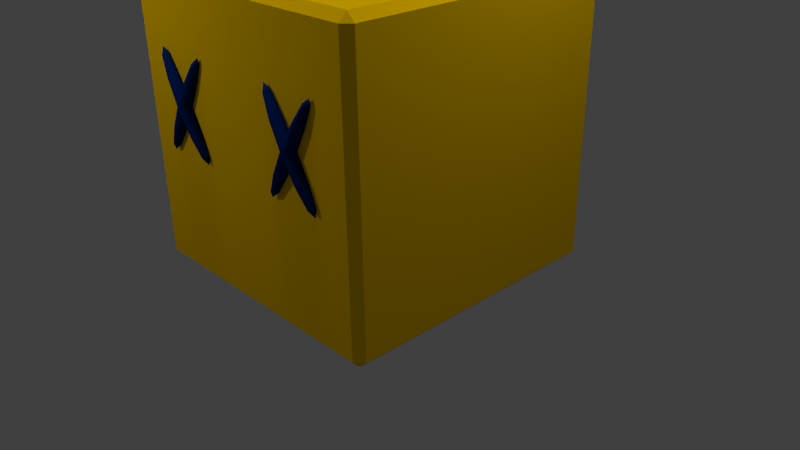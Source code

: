 # Source: tuti2-3.blend  (saved by Blender 2.71.0; exported with 4.5.12 LTS)
import bpy
from mathutils import Matrix  # noqa: F401  (used for matrix-valued properties, if any)

bpy.ops.wm.read_factory_settings(use_empty=True)
scene = bpy.context.scene
scene.name = 'Scene'

# ---- collections
col_collection_1 = bpy.data.collections.new('Collection 1'); scene.collection.children.link(col_collection_1)

# ---- materials (node trees are filled in below, after node groups)
mat_material = bpy.data.materials.new('Material')
mat_material.alpha_threshold = 0.0
mat_material.use_transparent_shadow = False
mat_material.diffuse_color = (1.0, 0.5951, 0.0, 1.0)
mat_material.roughness = 0.5
mat_material.specular_intensity = 0.597
mat_material.line_color = (0.0, 0.0, 0.0, 0.15)
mat_material_001 = bpy.data.materials.new('Material.001')
mat_material_001.alpha_threshold = 0.0
mat_material_001.use_transparent_shadow = False
mat_material_001.diffuse_color = (0.0, 0.01855, 0.1329, 1.0)
mat_material_001.roughness = 0.5
mat_material_001.specular_intensity = 1.0
mat_material_001.line_color = (0.0, 0.0, 0.0, 0.9)

# ---- material node trees

# ---- world
world_world = bpy.data.worlds.new('World'); scene.world = world_world
world_world.color = (0.05088, 0.05088, 0.05088)
world_world.use_sun_shadow = False
world_world.sun_shadow_jitter_overblur = 0.0
world_world.cycles.sampling_method = 'MANUAL'
world_world.cycles.sample_map_resolution = 256

# ---- cameras
cam_camera = bpy.data.cameras.new('Camera')
cam_camera.clip_end = 100.0
cam_camera.lens = 35.0
cam_camera.sensor_width = 32.0
cam_camera.sensor_height = 18.0
cam_camera.ortho_scale = 7.314
cam_camera.dof.focus_distance = 0.0
cam_camera.dof.aperture_fstop = 128.0

# ---- lights
light_point_003 = bpy.data.lights.new('Point.003', 'POINT')
light_point_003.transmission_factor = 0.0
light_point_003.energy = 100.0
light_point_003.shadow_buffer_clip_start = 0.5
light_point_003.shadow_soft_size = 0.1
light_point_003.shadow_maximum_resolution = 0.006
light_point_003.use_absolute_resolution = True
light_point_003.cycles.use_multiple_importance_sampling = False
light_point_002 = bpy.data.lights.new('Point.002', 'POINT')
light_point_002.transmission_factor = 0.0
light_point_002.energy = 100.0
light_point_002.shadow_buffer_clip_start = 0.5
light_point_002.shadow_soft_size = 0.1
light_point_002.shadow_maximum_resolution = 0.006
light_point_002.use_absolute_resolution = True
light_point_002.cycles.use_multiple_importance_sampling = False
light_point_001 = bpy.data.lights.new('Point.001', 'POINT')
light_point_001.transmission_factor = 0.0
light_point_001.energy = 100.0
light_point_001.shadow_buffer_clip_start = 0.5
light_point_001.shadow_soft_size = 0.1
light_point_001.shadow_maximum_resolution = 0.006
light_point_001.use_absolute_resolution = True
light_point_001.cycles.use_multiple_importance_sampling = False
light_point = bpy.data.lights.new('Point', 'POINT')
light_point.transmission_factor = 0.0
light_point.energy = 100.0
light_point.shadow_buffer_clip_start = 0.5
light_point.shadow_soft_size = 0.1
light_point.shadow_maximum_resolution = 0.006
light_point.use_absolute_resolution = True
light_point.cycles.use_multiple_importance_sampling = False
light_sun = bpy.data.lights.new('Sun', 'SUN')
light_sun.transmission_factor = 0.0
light_sun.angle = 0.1993
light_sun.energy = 1.0
light_sun.shadow_buffer_clip_start = 0.5
light_sun.shadow_soft_size = 0.1
light_sun.shadow_cascade_max_distance = 1000.0
light_sun.cycles.use_multiple_importance_sampling = False
light_lamp = bpy.data.lights.new('Lamp', 'POINT')
light_lamp.transmission_factor = 0.0
light_lamp.cutoff_distance = 30.0
light_lamp.energy = 100.0
light_lamp.shadow_buffer_clip_start = 1.001
light_lamp.shadow_soft_size = 0.1
light_lamp.shadow_maximum_resolution = 0.006
light_lamp.use_absolute_resolution = True
light_lamp.cycles.use_multiple_importance_sampling = False

# ---- meshes
me_cube = bpy.data.meshes.new('Cube')
me_cube.from_pydata([(1.839, -1.149, 1.786), (1.849, -1.231, 1.67), (1.839, -1.238, 1.673), (1.839, -1.08, 1.881), (1.874, -1.074, 1.877), (1.874, -1.227, 1.667), (1.874, -1.307, 1.604), (1.839, -1.255, 1.663), (1.839, -0.8946, 2.182), (1.874, -0.8885, 2.179), (1.917, -1.081, 1.882), (1.899, -1.231, 1.67), (1.839, -1.274, 1.661), (1.839, -0.7266, 2.493), (1.874, -0.7205, 2.49), (1.924, -0.8972, 2.184), (1.949, -1.102, 1.894), (1.917, -1.243, 1.676), (1.839, -1.282, 1.678), (1.839, -0.6789, 2.6), (1.849, -0.6192, 2.73), (1.874, -0.6149, 2.727), (1.917, -0.728, 2.494), (1.961, -0.921, 2.197), (1.961, -1.13, 1.91), (1.924, -1.26, 1.686), (1.849, -1.288, 1.702), (1.839, -1.281, 1.698), (1.839, -0.6258, 2.734), (1.874, -0.6, 2.828), (1.899, -0.6192, 2.73), (1.949, -0.7486, 2.506), (1.974, -0.9535, 2.216), (1.949, -1.158, 1.926), (1.917, -1.276, 1.695), (1.874, -1.292, 1.705), (1.839, -1.228, 1.832), (1.839, -0.6252, 2.754), (1.917, -0.6311, 2.737), (1.961, -0.7767, 2.522), (1.961, -0.9859, 2.235), (1.917, -1.179, 1.938), (1.899, -1.288, 1.702), (1.874, -1.186, 1.942), (1.839, -1.18, 1.939), (1.839, -0.6332, 2.771), (1.924, -0.6474, 2.746), (1.949, -0.8049, 2.538), (1.924, -1.01, 2.249), (1.874, -1.018, 2.254), (1.839, -1.012, 2.25), (1.839, -0.6515, 2.769), (1.917, -0.6636, 2.756), (1.917, -0.8254, 2.55), (1.874, -0.833, 2.555), (1.839, -0.8269, 2.551), (1.839, -0.669, 2.759), (1.849, -0.6755, 2.762), (1.899, -0.6755, 2.762), (1.874, -0.6798, 2.765), (1.839, -0.7578, 2.646), (1.839, -0.6789, 1.832), (1.849, -0.6192, 1.702), (1.839, -0.6258, 1.698), (1.839, -0.7266, 1.939), (1.874, -0.7205, 1.942), (1.874, -0.6149, 1.705), (1.874, -0.6, 1.604), (1.839, -0.6252, 1.678), (1.839, -0.8946, 2.25), (1.874, -0.8885, 2.254), (1.917, -0.728, 1.938), (1.899, -0.6192, 1.702), (1.839, -0.6332, 1.661), (1.839, -1.08, 2.551), (1.874, -1.074, 2.555), (1.924, -0.8972, 2.249), (1.949, -0.7486, 1.926), (1.917, -0.6311, 1.695), (1.839, -0.6515, 1.663), (1.839, -1.149, 2.646), (1.849, -1.231, 2.762), (1.874, -1.227, 2.765), (1.917, -1.081, 2.55), (1.961, -0.921, 2.235), (1.961, -0.7767, 1.91), (1.924, -0.6474, 1.686), (1.849, -0.6755, 1.67), (1.839, -0.669, 1.673), (1.839, -1.238, 2.759), (1.874, -1.307, 2.828), (1.899, -1.231, 2.762), (1.949, -1.102, 2.538), (1.974, -0.9535, 2.216), (1.949, -0.8049, 1.894), (1.917, -0.6636, 1.676), (1.874, -0.6798, 1.667), (1.839, -0.7578, 1.786), (1.839, -1.255, 2.769), (1.917, -1.243, 2.756), (1.961, -1.13, 2.522), (1.961, -0.9859, 2.197), (1.917, -0.8254, 1.882), (1.899, -0.6755, 1.67), (1.874, -0.833, 1.877), (1.839, -0.8269, 1.881), (1.839, -1.274, 2.771), (1.924, -1.26, 2.746), (1.949, -1.158, 2.506), (1.924, -1.01, 2.184), (1.874, -1.018, 2.179), (1.839, -1.012, 2.182), (1.839, -1.282, 2.754), (1.917, -1.276, 2.737), (1.917, -1.179, 2.494), (1.874, -1.186, 2.49), (1.839, -1.18, 2.493), (1.839, -1.281, 2.734), (1.849, -1.288, 2.73), (1.899, -1.288, 2.73), (1.874, -1.292, 2.727), (1.839, -1.228, 2.6), (1.839, 1.149, 1.786), (1.849, 1.231, 1.67), (1.839, 1.238, 1.673), (1.839, 1.08, 1.881), (1.874, 1.074, 1.877), (1.874, 1.227, 1.667), (1.874, 1.307, 1.604), (1.839, 1.255, 1.663), (1.839, 0.8946, 2.182), (1.874, 0.8885, 2.179), (1.917, 1.081, 1.882), (1.899, 1.231, 1.67), (1.839, 1.274, 1.661), (1.839, 0.7266, 2.493), (1.874, 0.7205, 2.49), (1.924, 0.8972, 2.184), (1.949, 1.102, 1.894), (1.917, 1.243, 1.676), (1.839, 1.282, 1.678), (1.839, 0.6789, 2.6), (1.849, 0.6192, 2.73), (1.874, 0.6149, 2.727), (1.917, 0.728, 2.494), (1.961, 0.921, 2.197), (1.961, 1.13, 1.91), (1.924, 1.26, 1.686), (1.849, 1.288, 1.702), (1.839, 1.281, 1.698), (1.839, 0.6258, 2.734), (1.874, 0.6, 2.828), (1.899, 0.6192, 2.73), (1.949, 0.7486, 2.506), (1.974, 0.9535, 2.216), (1.949, 1.158, 1.926), (1.917, 1.276, 1.695), (1.874, 1.292, 1.705), (1.839, 1.228, 1.832), (1.839, 0.6252, 2.754), (1.917, 0.6311, 2.737), (1.961, 0.7767, 2.522), (1.961, 0.9859, 2.235), (1.917, 1.179, 1.938), (1.899, 1.288, 1.702), (1.874, 1.186, 1.942), (1.839, 1.18, 1.939), (1.839, 0.6332, 2.771), (1.924, 0.6474, 2.746), (1.949, 0.8049, 2.538), (1.924, 1.01, 2.249), (1.874, 1.018, 2.254), (1.839, 1.012, 2.25), (1.839, 0.6515, 2.769), (1.917, 0.6636, 2.756), (1.917, 0.8254, 2.55), (1.874, 0.833, 2.555), (1.839, 0.8269, 2.551), (1.839, 0.669, 2.759), (1.849, 0.6755, 2.762), (1.899, 0.6755, 2.762), (1.874, 0.6798, 2.765), (1.839, 0.7578, 2.646), (1.839, 0.6789, 1.832), (1.849, 0.6192, 1.702), (1.839, 0.6258, 1.698), (1.839, 0.7266, 1.939), (1.874, 0.7205, 1.942), (1.874, 0.6149, 1.705), (1.874, 0.6, 1.604), (1.839, 0.6252, 1.678), (1.839, 0.8946, 2.25), (1.874, 0.8885, 2.254), (1.917, 0.728, 1.938), (1.899, 0.6192, 1.702), (1.839, 0.6332, 1.661), (1.839, 1.08, 2.551), (1.874, 1.074, 2.555), (1.924, 0.8972, 2.249), (1.949, 0.7486, 1.926), (1.917, 0.6311, 1.695), (1.839, 0.6515, 1.663), (1.839, 1.149, 2.646), (1.849, 1.231, 2.762), (1.874, 1.227, 2.765), (1.917, 1.081, 2.55), (1.961, 0.921, 2.235), (1.961, 0.7767, 1.91), (1.924, 0.6474, 1.686), (1.849, 0.6755, 1.67), (1.839, 0.669, 1.673), (1.839, 1.238, 2.759), (1.874, 1.307, 2.828), (1.899, 1.231, 2.762), (1.949, 1.102, 2.538), (1.974, 0.9535, 2.216), (1.949, 0.8049, 1.894), (1.917, 0.6636, 1.676), (1.874, 0.6798, 1.667), (1.839, 0.7578, 1.786), (1.839, 1.255, 2.769), (1.917, 1.243, 2.756), (1.961, 1.13, 2.522), (1.961, 0.9859, 2.197), (1.917, 0.8254, 1.882), (1.899, 0.6755, 1.67), (1.874, 0.833, 1.877), (1.839, 0.8269, 1.881), (1.839, 1.274, 2.771), (1.924, 1.26, 2.746), (1.949, 1.158, 2.506), (1.924, 1.01, 2.184), (1.874, 1.018, 2.179), (1.839, 1.012, 2.182), (1.839, 1.282, 2.754), (1.917, 1.276, 2.737), (1.917, 1.179, 2.494), (1.874, 1.186, 2.49), (1.839, 1.18, 2.493), (1.839, 1.281, 2.734), (1.849, 1.288, 2.73), (1.899, 1.288, 2.73), (1.874, 1.292, 2.727), (1.839, 1.228, 2.6), (1.739, 1.839, 0.1), (1.839, 1.739, 0.1), (1.739, 1.739, 2.027e-06), (1.739, -1.739, 2.027e-06), (1.839, -1.739, 0.1), (1.739, -1.839, 0.1), (-1.739, -1.739, 2.027e-06), (-1.739, -1.839, 0.1), (-1.839, -1.739, 0.1), (-1.839, 1.739, 0.1), (-1.739, 1.839, 0.1), (-1.739, 1.739, 2.027e-06), (1.839, 1.739, 3.578), (1.739, 1.839, 3.578), (1.739, 1.739, 3.678), (1.739, -1.739, 3.678), (1.739, -1.839, 3.578), (1.839, -1.739, 3.578), (-1.739, -1.739, 3.678), (-1.839, -1.739, 3.578), (-1.739, -1.839, 3.578), (-1.739, 1.839, 3.578), (-1.839, 1.739, 3.578), (-1.739, 1.739, 3.678)], [], [(0, 1, 2), (3, 4, 5, 1, 0), (2, 1, 6, 7), (8, 9, 4, 3), (5, 4, 10, 11), (6, 1, 5), (7, 6, 12), (13, 14, 9, 8), (4, 9, 15, 10), (6, 5, 11), (11, 10, 16, 17), (12, 6, 18), (19, 20, 21, 14, 13), (9, 14, 22, 15), (10, 15, 23, 16), (6, 11, 17), (17, 16, 24, 25), (18, 6, 26, 27), (28, 20, 19), (20, 29, 21), (14, 21, 30, 22), (15, 22, 31, 23), (16, 23, 32, 24), (6, 17, 25), (25, 24, 33, 34), (6, 35, 26), (27, 26, 36), (37, 29, 20, 28), (21, 29, 30), (22, 30, 38, 31), (23, 31, 39, 32), (24, 32, 40, 33), (6, 25, 34), (34, 33, 41, 42), (6, 42, 35), (36, 26, 35, 43, 44), (45, 29, 37), (30, 29, 38), (31, 38, 46, 39), (32, 39, 47, 40), (33, 40, 48, 41), (6, 34, 42), (42, 41, 43, 35), (44, 43, 49, 50), (51, 29, 45), (38, 29, 46), (39, 46, 52, 47), (40, 47, 53, 48), (41, 48, 49, 43), (50, 49, 54, 55), (56, 57, 29, 51), (46, 29, 52), (47, 52, 58, 53), (48, 53, 54, 49), (55, 54, 59, 57, 60), (60, 57, 56), (59, 29, 57), (52, 29, 58), (53, 58, 59, 54), (58, 29, 59), (36, 44, 50, 55, 60, 56, 51, 45, 37, 28, 19, 13, 8, 3, 0, 2, 7, 12, 18, 27), (61, 62, 63), (64, 65, 66, 62, 61), (63, 62, 67, 68), (69, 70, 65, 64), (66, 65, 71, 72), (67, 62, 66), (68, 67, 73), (74, 75, 70, 69), (65, 70, 76, 71), (67, 66, 72), (72, 71, 77, 78), (73, 67, 79), (80, 81, 82, 75, 74), (70, 75, 83, 76), (71, 76, 84, 77), (67, 72, 78), (78, 77, 85, 86), (79, 67, 87, 88), (89, 81, 80), (81, 90, 82), (75, 82, 91, 83), (76, 83, 92, 84), (77, 84, 93, 85), (67, 78, 86), (86, 85, 94, 95), (67, 96, 87), (88, 87, 97), (98, 90, 81, 89), (82, 90, 91), (83, 91, 99, 92), (84, 92, 100, 93), (85, 93, 101, 94), (67, 86, 95), (95, 94, 102, 103), (67, 103, 96), (97, 87, 96, 104, 105), (106, 90, 98), (91, 90, 99), (92, 99, 107, 100), (93, 100, 108, 101), (94, 101, 109, 102), (67, 95, 103), (103, 102, 104, 96), (105, 104, 110, 111), (112, 90, 106), (99, 90, 107), (100, 107, 113, 108), (101, 108, 114, 109), (102, 109, 110, 104), (111, 110, 115, 116), (117, 118, 90, 112), (107, 90, 113), (108, 113, 119, 114), (109, 114, 115, 110), (116, 115, 120, 118, 121), (121, 118, 117), (120, 90, 118), (113, 90, 119), (114, 119, 120, 115), (119, 90, 120), (97, 105, 111, 116, 121, 117, 112, 106, 98, 89, 80, 74, 69, 64, 61, 63, 68, 73, 79, 88), (122, 124, 123), (125, 122, 123, 127, 126), (124, 129, 128, 123), (130, 125, 126, 131), (127, 133, 132, 126), (128, 127, 123), (129, 134, 128), (135, 130, 131, 136), (126, 132, 137, 131), (128, 133, 127), (133, 139, 138, 132), (134, 140, 128), (141, 135, 136, 143, 142), (131, 137, 144, 136), (132, 138, 145, 137), (128, 139, 133), (139, 147, 146, 138), (140, 149, 148, 128), (150, 141, 142), (142, 143, 151), (136, 144, 152, 143), (137, 145, 153, 144), (138, 146, 154, 145), (128, 147, 139), (147, 156, 155, 146), (128, 148, 157), (149, 158, 148), (159, 150, 142, 151), (143, 152, 151), (144, 153, 160, 152), (145, 154, 161, 153), (146, 155, 162, 154), (128, 156, 147), (156, 164, 163, 155), (128, 157, 164), (158, 166, 165, 157, 148), (167, 159, 151), (152, 160, 151), (153, 161, 168, 160), (154, 162, 169, 161), (155, 163, 170, 162), (128, 164, 156), (164, 157, 165, 163), (166, 172, 171, 165), (173, 167, 151), (160, 168, 151), (161, 169, 174, 168), (162, 170, 175, 169), (163, 165, 171, 170), (172, 177, 176, 171), (178, 173, 151, 179), (168, 174, 151), (169, 175, 180, 174), (170, 171, 176, 175), (177, 182, 179, 181, 176), (182, 178, 179), (181, 179, 151), (174, 180, 151), (175, 176, 181, 180), (180, 181, 151), (158, 149, 140, 134, 129, 124, 122, 125, 130, 135, 141, 150, 159, 167, 173, 178, 182, 177, 172, 166), (183, 185, 184), (186, 183, 184, 188, 187), (185, 190, 189, 184), (191, 186, 187, 192), (188, 194, 193, 187), (189, 188, 184), (190, 195, 189), (196, 191, 192, 197), (187, 193, 198, 192), (189, 194, 188), (194, 200, 199, 193), (195, 201, 189), (202, 196, 197, 204, 203), (192, 198, 205, 197), (193, 199, 206, 198), (189, 200, 194), (200, 208, 207, 199), (201, 210, 209, 189), (211, 202, 203), (203, 204, 212), (197, 205, 213, 204), (198, 206, 214, 205), (199, 207, 215, 206), (189, 208, 200), (208, 217, 216, 207), (189, 209, 218), (210, 219, 209), (220, 211, 203, 212), (204, 213, 212), (205, 214, 221, 213), (206, 215, 222, 214), (207, 216, 223, 215), (189, 217, 208), (217, 225, 224, 216), (189, 218, 225), (219, 227, 226, 218, 209), (228, 220, 212), (213, 221, 212), (214, 222, 229, 221), (215, 223, 230, 222), (216, 224, 231, 223), (189, 225, 217), (225, 218, 226, 224), (227, 233, 232, 226), (234, 228, 212), (221, 229, 212), (222, 230, 235, 229), (223, 231, 236, 230), (224, 226, 232, 231), (233, 238, 237, 232), (239, 234, 212, 240), (229, 235, 212), (230, 236, 241, 235), (231, 232, 237, 236), (238, 243, 240, 242, 237), (243, 239, 240), (242, 240, 212), (235, 241, 212), (236, 237, 242, 241), (241, 242, 212), (219, 210, 201, 195, 190, 185, 183, 186, 191, 196, 202, 211, 220, 228, 234, 239, 243, 238, 233, 227), (257, 244, 254, 265), (249, 260, 264, 251), (252, 263, 266, 253), (258, 267, 262, 259), (245, 256, 261, 248), (244, 245, 246), (247, 248, 249), (250, 251, 252), (253, 254, 255), (256, 257, 258), (259, 260, 261), (262, 263, 264), (265, 266, 267), (245, 248, 247, 246), (246, 255, 254, 244), (244, 257, 256, 245), (249, 251, 250, 247), (248, 261, 260, 249), (252, 253, 255, 250), (251, 264, 263, 252), (253, 266, 265, 254), (258, 259, 261, 256), (257, 265, 267, 258), (259, 262, 264, 260), (262, 267, 266, 263), (246, 247, 250, 255)])
me_cube.polygons.foreach_set('use_smooth', [1, 1, 1, 1, 1, 1, 1, 1, 1, 1, 1, 1, 1, 1, 1, 1, 1, 1, 1, 1, 1, 1, 1, 1, 1, 1, 1, 1, 1, 1, 1, 1, 1, 1, 1, 1, 1, 1, 1, 1, 1, 1, 1, 1, 1, 1, 1, 1, 1, 1, 1, 1, 1, 1, 1, 1, 1, 1, 1, 1, 0, 1, 1, 1, 1, 1, 1, 1, 1, 1, 1, 1, 1, 1, 1, 1, 1, 1, 1, 1, 1, 1, 1, 1, 1, 1, 1, 1, 1, 1, 1, 1, 1, 1, 1, 1, 1, 1, 1, 1, 1, 1, 1, 1, 1, 1, 1, 1, 1, 1, 1, 1, 1, 1, 1, 1, 1, 1, 1, 1, 1, 0, 1, 1, 1, 1, 1, 1, 1, 1, 1, 1, 1, 1, 1, 1, 1, 1, 1, 1, 1, 1, 1, 1, 1, 1, 1, 1, 1, 1, 1, 1, 1, 1, 1, 1, 1, 1, 1, 1, 1, 1, 1, 1, 1, 1, 1, 1, 1, 1, 1, 1, 1, 1, 1, 1, 1, 1, 1, 1, 1, 1, 0, 1, 1, 1, 1, 1, 1, 1, 1, 1, 1, 1, 1, 1, 1, 1, 1, 1, 1, 1, 1, 1, 1, 1, 1, 1, 1, 1, 1, 1, 1, 1, 1, 1, 1, 1, 1, 1, 1, 1, 1, 1, 1, 1, 1, 1, 1, 1, 1, 1, 1, 1, 1, 1, 1, 1, 1, 1, 1, 1, 1, 0, 0, 0, 0, 0, 0, 0, 0, 0, 0, 0, 0, 0, 0, 0, 0, 0, 0, 0, 0, 0, 0, 0, 0, 0, 0, 0])
me_cube.polygons.foreach_set('material_index', [1, 1, 1, 1, 1, 1, 1, 1, 1, 1, 1, 1, 1, 1, 1, 1, 1, 1, 1, 1, 1, 1, 1, 1, 1, 1, 1, 1, 1, 1, 1, 1, 1, 1, 1, 1, 1, 1, 1, 1, 1, 1, 1, 1, 1, 1, 1, 1, 1, 1, 1, 1, 1, 1, 1, 1, 1, 1, 1, 1, 1, 1, 1, 1, 1, 1, 1, 1, 1, 1, 1, 1, 1, 1, 1, 1, 1, 1, 1, 1, 1, 1, 1, 1, 1, 1, 1, 1, 1, 1, 1, 1, 1, 1, 1, 1, 1, 1, 1, 1, 1, 1, 1, 1, 1, 1, 1, 1, 1, 1, 1, 1, 1, 1, 1, 1, 1, 1, 1, 1, 1, 1, 1, 1, 1, 1, 1, 1, 1, 1, 1, 1, 1, 1, 1, 1, 1, 1, 1, 1, 1, 1, 1, 1, 1, 1, 1, 1, 1, 1, 1, 1, 1, 1, 1, 1, 1, 1, 1, 1, 1, 1, 1, 1, 1, 1, 1, 1, 1, 1, 1, 1, 1, 1, 1, 1, 1, 1, 1, 1, 1, 1, 1, 1, 1, 1, 1, 1, 1, 1, 1, 1, 1, 1, 1, 1, 1, 1, 1, 1, 1, 1, 1, 1, 1, 1, 1, 1, 1, 1, 1, 1, 1, 1, 1, 1, 1, 1, 1, 1, 1, 1, 1, 1, 1, 1, 1, 1, 1, 1, 1, 1, 1, 1, 1, 1, 1, 1, 1, 1, 1, 1, 1, 1, 0, 0, 0, 0, 0, 0, 0, 0, 0, 0, 0, 0, 0, 0, 0, 0, 0, 0, 0, 0, 0, 0, 0, 0, 0, 0])
me_cube.materials.append(mat_material)
me_cube.materials.append(mat_material_001)
me_cube.use_remesh_preserve_volume = False
me_cube.use_remesh_preserve_attributes = False
me_cube.use_mirror_vertex_groups = False
me_cube.update()
arm_armature = bpy.data.armatures.new('Armature')  # bones are not reproduced

# ---- objects
ob_armature = bpy.data.objects.new('Armature', arm_armature)
ob_point_003 = bpy.data.objects.new('Point.003', light_point_003)
ob_point_002 = bpy.data.objects.new('Point.002', light_point_002)
ob_point_001 = bpy.data.objects.new('Point.001', light_point_001)
ob_point = bpy.data.objects.new('Point', light_point)
ob_sun = bpy.data.objects.new('Sun', light_sun)
ob_cube = bpy.data.objects.new('Cube', me_cube)
ob_lamp = bpy.data.objects.new('Lamp', light_lamp)
ob_camera = bpy.data.objects.new('Camera', cam_camera)

# ---- transforms, parenting, visibility, modifiers, constraints
ob_armature.location = (0.0, 0.0, 1.84)
ob_armature.show_in_front = True
ob_armature.lineart.crease_threshold = 0.0
ob_point_003.location = (-5.806, -0.4057, 2.773)
ob_point_003.lineart.crease_threshold = 0.0
ob_point_002.location = (-2.194, -0.1004, -3.208)
ob_point_002.lineart.crease_threshold = 0.0
ob_point_001.location = (-2.194, 5.188, 4.65)
ob_point_001.lineart.crease_threshold = 0.0
ob_point.location = (-2.194, -5.238, 4.65)
ob_point.lineart.crease_threshold = 0.0
ob_sun.location = (-9.006, -5.068, -2.133)
ob_sun.lineart.crease_threshold = 0.0
ob_cube.location = (0.0, 0.0, 0.0)
ob_cube.rotation_euler = (0.0, -0.0, -1.571)
ob_cube.lock_location = (True, True, True)
ob_cube.lock_rotations_4d = False
ob_cube.empty_display_type = 'ARROWS'
ob_cube.lineart.crease_threshold = 0.0
_vg = ob_cube.vertex_groups.new(name='Bone')
for _i, _w in zip([0, 1, 2, 3, 4, 5, 6, 7, 8, 9, 10, 11, 12, 13, 14, 15, 16, 17, 18, 19, 20, 21, 22, 23, 24, 25, 26, 27, 28, 29, 30, 31, 32, 33, 34, 35, 36, 37, 38, 39, 40, 41, 42, 43, 44, 45, 46, 47, 48, 49, 50, 51, 52, 53, 54, 55, 56, 57, 58, 59, 60, 61, 62, 63, 64, 65, 66, 67, 68, 69, 70, 71, 72, 73, 74, 75, 76, 77, 78, 79, 80, 81, 82, 83, 84, 85, 86, 87, 88, 89, 90, 91, 92, 93, 94, 95, 96, 97, 98, 99, 100, 101, 102, 103, 104, 105, 106, 107, 108, 109, 110, 111, 112, 113, 114, 115, 116, 117, 118, 119, 120, 121, 122, 123, 124, 125, 126, 127, 128, 129, 130, 131, 132, 133, 134, 135, 136, 137, 138, 139, 140, 141, 142, 143, 144, 145, 146, 147, 148, 149, 150, 151, 152, 153, 154, 155, 156, 157, 158, 159, 160, 161, 162, 163, 164, 165, 166, 167, 168, 169, 170, 171, 172, 173, 174, 175, 176, 177, 178, 179, 180, 181, 182, 183, 184, 185, 186, 187, 188, 189, 190, 191, 192, 193, 194, 195, 196, 197, 198, 199, 200, 201, 202, 203, 204, 205, 206, 207, 208, 209, 210, 211, 212, 213, 214, 215, 216, 217, 218, 219, 220, 221, 222, 223, 224, 225, 226, 227, 228, 229, 230, 231, 232, 233, 234, 235, 236, 237, 238, 239, 240, 241, 242, 243, 244, 245, 246, 247, 248, 249, 250, 251, 252, 253, 254, 255, 256, 257, 258, 259, 260, 261, 262, 263, 264, 265, 266, 267], [1.0, 1.0, 1.0, 1.0, 1.0, 1.0, 1.0, 1.0, 1.0, 1.0, 1.0, 1.0, 0.003205, 1.0, 1.0, 1.0, 1.0, 1.0, 1.0, 1.0, 1.0, 1.0, 1.0, 1.0, 1.0, 1.0, 1.0, 1.0, 1.0, 1.0, 1.0, 1.0, 1.0, 1.0, 1.0, 1.0, 1.0, 1.0, 1.0, 1.0, 1.0, 1.0, 1.0, 1.0, 1.0, 0.03674, 1.0, 1.0, 1.0, 1.0, 1.0, 0.05005, 1.0, 1.0, 1.0, 1.0, 1.0, 1.0, 1.0, 1.0, 1.0, 1.0, 1.0, 1.0, 1.0, 1.0, 1.0, 1.0, 1.0, 1.0, 1.0, 1.0, 1.0, 0.003205, 1.0, 1.0, 1.0, 1.0, 1.0, 1.0, 1.0, 1.0, 1.0, 1.0, 1.0, 1.0, 1.0, 1.0, 1.0, 1.0, 1.0, 1.0, 1.0, 1.0, 1.0, 1.0, 1.0, 1.0, 1.0, 1.0, 1.0, 1.0, 1.0, 1.0, 1.0, 1.0, 0.03674, 1.0, 1.0, 1.0, 1.0, 1.0, 0.05005, 1.0, 1.0, 1.0, 1.0, 1.0, 1.0, 1.0, 1.0, 1.0, 1.0, 1.0, 1.0, 1.0, 1.0, 1.0, 1.0, 1.0, 1.0, 1.0, 1.0, 1.0, 0.003205, 1.0, 1.0, 1.0, 1.0, 1.0, 1.0, 1.0, 1.0, 1.0, 1.0, 1.0, 1.0, 1.0, 1.0, 1.0, 1.0, 1.0, 1.0, 1.0, 1.0, 1.0, 1.0, 1.0, 1.0, 1.0, 1.0, 1.0, 1.0, 1.0, 1.0, 1.0, 1.0, 0.03674, 1.0, 1.0, 1.0, 1.0, 1.0, 0.05005, 1.0, 1.0, 1.0, 1.0, 1.0, 1.0, 1.0, 1.0, 1.0, 1.0, 1.0, 1.0, 1.0, 1.0, 1.0, 1.0, 1.0, 1.0, 1.0, 1.0, 1.0, 0.003205, 1.0, 1.0, 1.0, 1.0, 1.0, 1.0, 1.0, 1.0, 1.0, 1.0, 1.0, 1.0, 1.0, 1.0, 1.0, 1.0, 1.0, 1.0, 1.0, 1.0, 1.0, 1.0, 1.0, 1.0, 1.0, 1.0, 1.0, 1.0, 1.0, 1.0, 1.0, 1.0, 0.03674, 1.0, 1.0, 1.0, 1.0, 1.0, 0.05005, 1.0, 1.0, 1.0, 1.0, 1.0, 1.0, 1.0, 1.0, 1.0, 1.0, 1.0, 1.0, 1.0, 0.9998, 1.0, 1.0, 1.0, 1.0, 1.0, 1.0, 1.0, 1.0, 1.0, 0.9994, 1.0, 1.0, 1.0, 1.0, 0.9999, 1.0, 1.0, 1.0, 1.0]): _vg.add([_i], _w, 'REPLACE')
_m = ob_cube.modifiers.new('Armature', 'ARMATURE')
_m.object = ob_armature
ob_lamp.location = (4.118, 1.005, 5.994)
ob_lamp.rotation_euler = (0.6503, 0.05522, 1.866)
ob_lamp.lock_rotations_4d = False
ob_lamp.empty_display_type = 'ARROWS'
ob_lamp.color = (0.0, 0.0, 0.0, 0.0)
ob_lamp.lineart.crease_threshold = 0.0
ob_camera.location = (7.481, -6.508, 5.344)
ob_camera.rotation_euler = (1.109, 0.01082, 0.8149)
ob_camera.lock_rotations_4d = False
ob_camera.empty_display_type = 'ARROWS'
ob_camera.color = (0.0, 0.0, 0.0, 0.0)
ob_camera.display_type = 'WIRE'
ob_camera.lineart.crease_threshold = 0.0

# ---- collection membership
col_collection_1.objects.link(ob_armature)
col_collection_1.objects.link(ob_point_003)
col_collection_1.objects.link(ob_point_002)
col_collection_1.objects.link(ob_point_001)
col_collection_1.objects.link(ob_point)
col_collection_1.objects.link(ob_sun)
col_collection_1.objects.link(ob_cube)
col_collection_1.objects.link(ob_lamp)
col_collection_1.objects.link(ob_camera)

# ---- scene / render settings (as saved in the file)
scene.camera = ob_camera
scene.frame_start = 0; scene.frame_end = 27; scene.frame_set(19)
scene.render.engine = 'BLENDER_EEVEE_NEXT'
scene.render.resolution_percentage = 50
scene.render.dither_intensity = 0.0
scene.cycles.use_denoising = False
scene.cycles.samples = 10
scene.cycles.sampling_pattern = 'TABULATED_SOBOL'
scene.cycles.light_sampling_threshold = 0.0
scene.cycles.use_adaptive_sampling = False
scene.cycles.use_light_tree = False
scene.cycles.blur_glossy = 0.0
scene.cycles.volume_bounces = 1
scene.cycles.pixel_filter_type = 'GAUSSIAN'
scene.cycles.sample_clamp_indirect = 0.0
scene.view_settings.view_transform = 'Standard'
bpy.context.view_layer.update()
